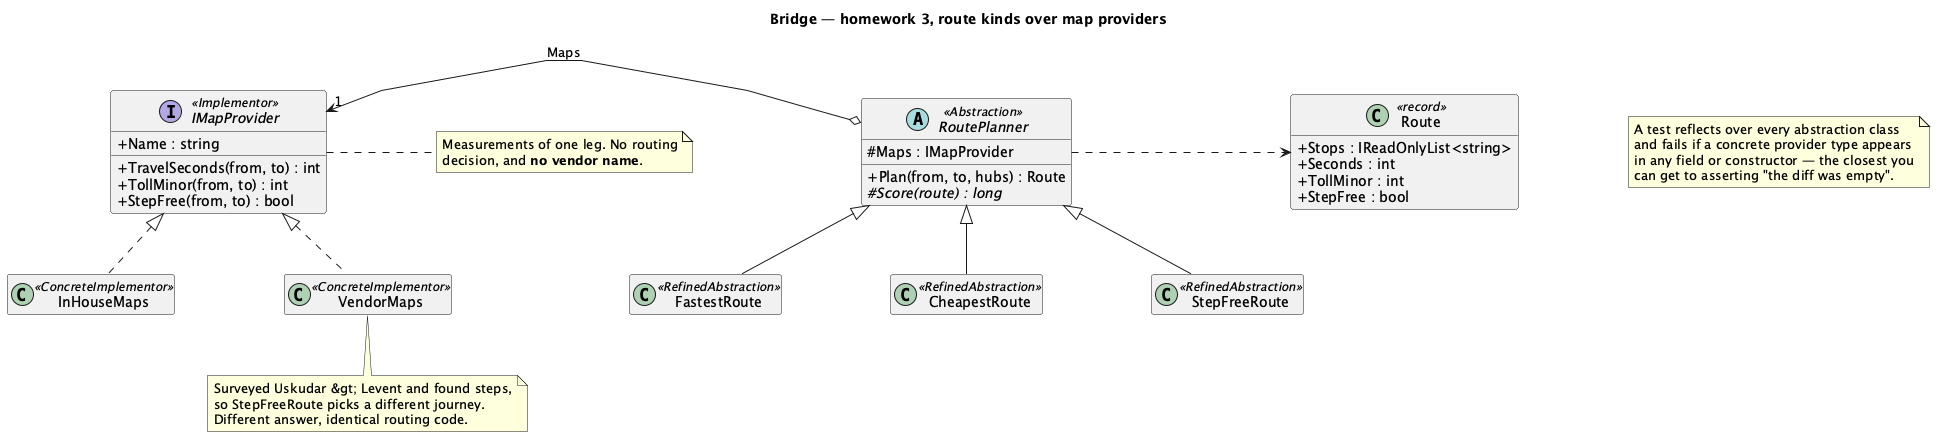

The diagram above was rendered by PlantUML. Its source (embedded in the PNG):
@startuml
skinparam linetype polyline
skinparam nodesep 110
skinparam classAttributeIconSize 0
hide empty members
title Bridge — homework 3, route kinds over map providers


abstract class RoutePlanner <<Abstraction>> {
  # Maps : IMapProvider
  + Plan(from, to, hubs) : Route
  # {abstract} Score(route) : long
}

class FastestRoute <<RefinedAbstraction>>
class CheapestRoute <<RefinedAbstraction>>
class StepFreeRoute <<RefinedAbstraction>>

interface IMapProvider <<Implementor>> {
  + Name : string
  + TravelSeconds(from, to) : int
  + TollMinor(from, to) : int
  + StepFree(from, to) : bool
}

class InHouseMaps <<ConcreteImplementor>>
class VendorMaps <<ConcreteImplementor>>

class Route <<record>> {
  + Stops : IReadOnlyList<string>
  + Seconds : int
  + TollMinor : int
  + StepFree : bool
}

RoutePlanner <|-- FastestRoute
RoutePlanner <|-- CheapestRoute
RoutePlanner <|-- StepFreeRoute
IMapProvider <|.. InHouseMaps
IMapProvider <|.. VendorMaps

note right of IMapProvider
  Measurements of one leg. No routing
  decision, and <b>no vendor name</b>.
end note

note bottom of VendorMaps
  Surveyed Uskudar &gt; Levent and found steps,
  so StepFreeRoute picks a different journey.
  Different answer, identical routing code.
end note

note as N1
  A test reflects over every abstraction class
  and fails if a concrete provider type appears
  in any field or constructor — the closest you
  can get to asserting "the diff was empty".
end note

RoutePlanner o-[norank]-> "1" IMapProvider : Maps
RoutePlanner .[norank].> Route
@enduml